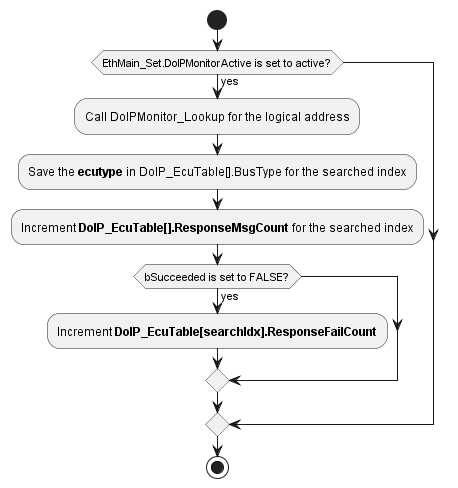

The diagram above was rendered by PlantUML. Its source (embedded in the PNG):
@startuml "diagram_DoIPMonitor_InsertResponse.png"
start
if (EthMain_Set.DoIPMonitorActive is set to active?) then (yes)
	:Call DoIPMonitor_Lookup for the logical address;
	:Save the **ecutype** in DoIP_EcuTable[].BusType for the searched index;
	:Increment **DoIP_EcuTable[].ResponseMsgCount** for the searched index;
	if (bSucceeded is set to FALSE?) then (yes)
		:Increment **DoIP_EcuTable[searchIdx].ResponseFailCount**;
	endif
endif
stop
@enduml